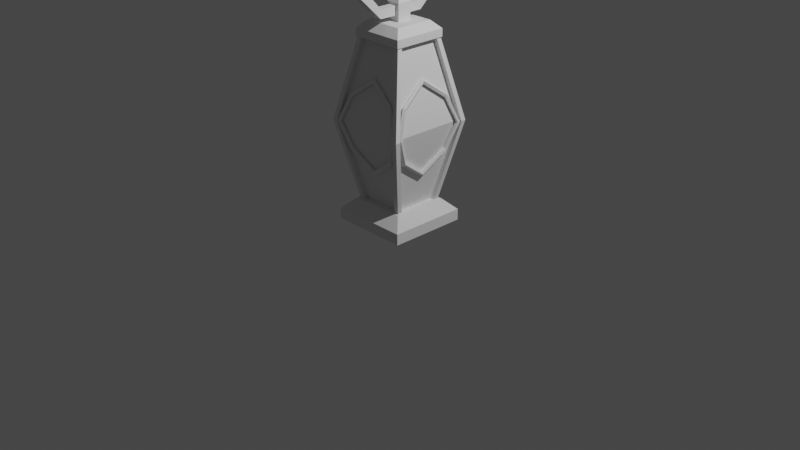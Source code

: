# Source: m_lantern4.blend  (saved by Blender 4.0.36; exported with 4.5.12 LTS)
import bpy
from mathutils import Matrix  # noqa: F401  (used for matrix-valued properties, if any)

bpy.ops.wm.read_factory_settings(use_empty=True)
scene = bpy.context.scene
scene.name = 'Scene'

# ---- collections
col_collection = bpy.data.collections.new('Collection'); scene.collection.children.link(col_collection)

# ---- world
world_world = bpy.data.worlds.new('World'); scene.world = world_world
world_world.use_nodes = True; world_world.node_tree.nodes.clear()
_N = world_world.node_tree.nodes; _L = world_world.node_tree.links
n0 = _N.new('ShaderNodeOutputWorld'); n0.name = 'World Output'; n0.location = (300, 300)
n1 = _N.new('ShaderNodeBackground'); n1.name = 'Background'; n1.location = (10, 300)
n1.inputs[0].default_value = (0.05088, 0.05088, 0.05088, 1.0)
_L.new(n1.outputs[0], n0.inputs[0])
n0.is_active_output = True
world_world.color = (0.05088, 0.05088, 0.05088)
world_world.use_sun_shadow = False
world_world.sun_shadow_jitter_overblur = 0.0

# ---- cameras
cam_camera = bpy.data.cameras.new('Camera')
cam_camera.clip_end = 100.0
cam_camera.ortho_scale = 7.314

# ---- lights
light_light = bpy.data.lights.new('Light', 'POINT')
light_light.transmission_factor = 0.0
light_light.use_soft_falloff = False
light_light.energy = 1000.0
light_light.shadow_soft_size = 0.1
light_light.shadow_maximum_resolution = 0.006
light_light.use_absolute_resolution = True

# ---- meshes
me_plane_001 = bpy.data.meshes.new('Plane.001')
me_plane_001.from_pydata([(-1.0, -1.0, 0.0), (1.0, -1.0, 0.0), (-1.0, 1.0, 0.0), (1.0, 1.0, 0.0), (-1.0, 1.0, 0.1967), (-1.0, -1.0, 0.1967), (1.0, -1.0, 0.1967), (1.0, 1.0, 0.1967), (-1.0, 1.0, 0.1967), (-1.0, -1.0, 0.1967), (1.0, -1.0, 0.1967), (1.0, 1.0, 0.1967), (-1.0, 1.0, 0.1967), (-1.0, -1.0, 0.1967), (1.0, -1.0, 0.1967), (1.0, 1.0, 0.1967), (-1.0, 1.0, 0.1967), (-1.0, -1.0, 0.1967), (1.0, -1.0, 0.1967), (1.0, 1.0, 0.1967), (-0.7136, 0.7136, 0.3922), (-0.7136, -0.7136, 0.3922), (0.7136, -0.7136, 0.3922), (0.7136, 0.7136, 0.3922)], [], [(0, 2, 3, 1), (7, 4, 8, 11), (3, 2, 4, 7), (0, 1, 6, 5), (1, 3, 7, 6), (2, 0, 5, 4), (10, 11, 15, 14), (5, 6, 10, 9), (6, 7, 11, 10), (4, 5, 9, 8), (15, 12, 16, 19), (8, 9, 13, 12), (11, 8, 12, 15), (9, 10, 14, 13), (17, 18, 22, 21), (13, 14, 18, 17), (14, 15, 19, 18), (12, 13, 17, 16), (21, 22, 23, 20), (18, 19, 23, 22), (16, 17, 21, 20), (19, 16, 20, 23)])
_uv = me_plane_001.uv_layers.new(name='UVMap')
_uv.uv.foreach_set('vector', [0.0, 0.0, 0.0, 1.0, 1.0, 1.0, 1.0, 0.0, 1.0, 1.0, 0.0, 1.0, 0.0, 1.0, 1.0, 1.0, 1.0, 1.0, 0.0, 1.0, 0.0, 1.0, 1.0, 1.0, 0.0, 0.0, 1.0, 0.0, 1.0, 0.0, 0.0, 0.0, 1.0, 0.0, 1.0, 1.0, 1.0, 1.0, 1.0, 0.0, 0.0, 1.0, 0.0, 0.0, 0.0, 0.0, 0.0, 1.0, 1.0, 0.0, 1.0, 1.0, 1.0, 1.0, 1.0, 0.0, 0.0, 0.0, 1.0, 0.0, 1.0, 0.0, 0.0, 0.0, 1.0, 0.0, 1.0, 1.0, 1.0, 1.0, 1.0, 0.0, 0.0, 1.0, 0.0, 0.0, 0.0, 0.0, 0.0, 1.0, 1.0, 1.0, 0.0, 1.0, 0.0, 1.0, 1.0, 1.0, 0.0, 1.0, 0.0, 0.0, 0.0, 0.0, 0.0, 1.0, 1.0, 1.0, 0.0, 1.0, 0.0, 1.0, 1.0, 1.0, 0.0, 0.0, 1.0, 0.0, 1.0, 0.0, 0.0, 0.0, 0.0, 0.0, 1.0, 0.0, 1.0, 0.0, 0.0, 0.0, 0.0, 0.0, 1.0, 0.0, 1.0, 0.0, 0.0, 0.0, 1.0, 0.0, 1.0, 1.0, 1.0, 1.0, 1.0, 0.0, 0.0, 1.0, 0.0, 0.0, 0.0, 0.0, 0.0, 1.0, 0.0, 0.0, 1.0, 0.0, 1.0, 1.0, 0.0, 1.0, 1.0, 0.0, 1.0, 1.0, 1.0, 1.0, 1.0, 0.0, 0.0, 1.0, 0.0, 0.0, 0.0, 0.0, 0.0, 1.0, 1.0, 1.0, 0.0, 1.0, 0.0, 1.0, 1.0, 1.0])
me_plane_001.update()
me_cube_001 = bpy.data.meshes.new('Cube.001')
me_cube_001.from_pydata([(3.826, 3.821, -0.1912), (3.826, 3.821, 20.75), (3.826, 4.738, -0.1912), (3.826, 4.738, 20.75), (4.743, 3.821, -0.1912), (4.743, 3.821, 20.75), (4.743, 4.738, -0.1912), (4.743, 4.738, 20.75), (6.939, 7.168, 10.28), (6.939, 8.085, 10.28), (7.856, 8.085, 10.28), (7.856, 7.168, 10.28), (-3.826, 3.821, -0.1912), (-3.826, 3.821, 20.75), (-3.826, 4.738, -0.1912), (-3.826, 4.738, 20.75), (-4.743, 3.821, -0.1912), (-4.743, 3.821, 20.75), (-4.743, 4.738, -0.1912), (-4.743, 4.738, 20.75), (-6.939, 7.168, 10.28), (-6.939, 8.085, 10.28), (-7.856, 8.085, 10.28), (-7.856, 7.168, 10.28), (3.826, -3.821, -0.1912), (3.826, -3.821, 20.75), (3.826, -4.738, -0.1912), (3.826, -4.738, 20.75), (4.743, -3.821, -0.1912), (4.743, -3.821, 20.75), (4.743, -4.738, -0.1912), (4.743, -4.738, 20.75), (6.939, -7.168, 10.28), (6.939, -8.085, 10.28), (7.856, -8.085, 10.28), (7.856, -7.168, 10.28), (-3.826, -3.821, -0.1912), (-3.826, -3.821, 20.75), (-3.826, -4.738, -0.1912), (-3.826, -4.738, 20.75), (-4.743, -3.821, -0.1912), (-4.743, -3.821, 20.75), (-4.743, -4.738, -0.1912), (-4.743, -4.738, 20.75), (-6.939, -7.168, 10.28), (-6.939, -8.085, 10.28), (-7.856, -8.085, 10.28), (-7.856, -7.168, 10.28)], [], [(8, 1, 3, 9), (9, 3, 7, 10), (10, 7, 5, 11), (20, 13, 17, 23, 16, 12), (2, 6, 4, 0), (7, 3, 1, 5), (6, 10, 11, 4), (2, 9, 10, 6), (0, 8, 9, 2), (20, 21, 15, 13), (21, 22, 19, 15), (22, 23, 17, 19), (32, 25, 29, 35, 28, 24), (14, 12, 16, 18), (19, 17, 13, 15), (18, 16, 23, 22), (14, 18, 22, 21), (12, 14, 21, 20), (32, 33, 27, 25), (33, 34, 31, 27), (34, 35, 29, 31), (26, 24, 28, 30), (31, 29, 25, 27), (30, 28, 35, 34), (26, 30, 34, 33), (24, 26, 33, 32), (44, 37, 39, 45), (45, 39, 43, 46), (46, 43, 41, 47), (47, 41, 37, 44), (38, 42, 40, 36), (43, 39, 37, 41), (40, 47, 44, 36), (42, 46, 47, 40), (38, 45, 46, 42), (36, 44, 45, 38), (11, 5, 1, 8, 0, 4), (37, 44, 20, 13), (44, 36, 12, 20), (13, 20, 8, 1), (20, 12, 0, 8), (25, 32, 8, 1), (32, 24, 0, 8), (37, 44, 32, 25), (44, 36, 24, 32), (37, 13, 1), (37, 1, 25)])
_uv = me_cube_001.uv_layers.new(name='UVMap')
_uv.uv.foreach_set('vector', [0.5, 0.0, 0.625, 0.0, 0.625, 0.25, 0.5, 0.25, 0.5, 0.25, 0.625, 0.25, 0.625, 0.5, 0.5, 0.5, 0.5, 0.5, 0.625, 0.5, 0.625, 0.75, 0.5, 0.75, 0.5, 1.0, 0.625, 1.0, 0.625, 0.75, 0.5, 0.75, 0.375, 0.75, 0.375, 1.0, 0.125, 0.5, 0.375, 0.5, 0.375, 0.75, 0.125, 0.75, 0.625, 0.5, 0.875, 0.5, 0.875, 0.75, 0.625, 0.75, 0.375, 0.5, 0.5, 0.5, 0.5, 0.75, 0.375, 0.75, 0.375, 0.25, 0.5, 0.25, 0.5, 0.5, 0.375, 0.5, 0.375, 0.0, 0.5, 0.0, 0.5, 0.25, 0.375, 0.25, 0.5, 0.0, 0.5, 0.25, 0.625, 0.25, 0.625, 0.0, 0.5, 0.25, 0.5, 0.5, 0.625, 0.5, 0.625, 0.25, 0.5, 0.5, 0.5, 0.75, 0.625, 0.75, 0.625, 0.5, 0.5, 1.0, 0.625, 1.0, 0.625, 0.75, 0.5, 0.75, 0.375, 0.75, 0.375, 1.0, 0.125, 0.5, 0.125, 0.75, 0.375, 0.75, 0.375, 0.5, 0.625, 0.5, 0.625, 0.75, 0.875, 0.75, 0.875, 0.5, 0.375, 0.5, 0.375, 0.75, 0.5, 0.75, 0.5, 0.5, 0.375, 0.25, 0.375, 0.5, 0.5, 0.5, 0.5, 0.25, 0.375, 0.0, 0.375, 0.25, 0.5, 0.25, 0.5, 0.0, 0.5, 0.0, 0.5, 0.25, 0.625, 0.25, 0.625, 0.0, 0.5, 0.25, 0.5, 0.5, 0.625, 0.5, 0.625, 0.25, 0.5, 0.5, 0.5, 0.75, 0.625, 0.75, 0.625, 0.5, 0.125, 0.5, 0.125, 0.75, 0.375, 0.75, 0.375, 0.5, 0.625, 0.5, 0.625, 0.75, 0.875, 0.75, 0.875, 0.5, 0.375, 0.5, 0.375, 0.75, 0.5, 0.75, 0.5, 0.5, 0.375, 0.25, 0.375, 0.5, 0.5, 0.5, 0.5, 0.25, 0.375, 0.0, 0.375, 0.25, 0.5, 0.25, 0.5, 0.0, 0.5, 0.0, 0.625, 0.0, 0.625, 0.25, 0.5, 0.25, 0.5, 0.25, 0.625, 0.25, 0.625, 0.5, 0.5, 0.5, 0.5, 0.5, 0.625, 0.5, 0.625, 0.75, 0.5, 0.75, 0.5, 0.75, 0.625, 0.75, 0.625, 1.0, 0.5, 1.0, 0.125, 0.5, 0.375, 0.5, 0.375, 0.75, 0.125, 0.75, 0.625, 0.5, 0.875, 0.5, 0.875, 0.75, 0.625, 0.75, 0.375, 0.75, 0.5, 0.75, 0.5, 1.0, 0.375, 1.0, 0.375, 0.5, 0.5, 0.5, 0.5, 0.75, 0.375, 0.75, 0.375, 0.25, 0.5, 0.25, 0.5, 0.5, 0.375, 0.5, 0.375, 0.0, 0.5, 0.0, 0.5, 0.25, 0.375, 0.25, 0.5, 0.75, 0.625, 0.75, 0.625, 1.0, 0.5, 1.0, 0.375, 1.0, 0.375, 0.75, 0.625, 1.0, 0.5, 1.0, 0.5, 0.0, 0.625, 0.0, 0.5, 0.0, 0.375, 0.0, 0.375, 0.0, 0.5, 0.0, 0.625, 0.0, 0.5, 0.0, 0.5, 1.0, 0.625, 1.0, 0.5, 0.0, 0.375, 0.0, 0.375, 1.0, 0.5, 1.0, 0.625, 0.0, 0.5, 0.0, 0.5, 1.0, 0.625, 1.0, 0.5, 0.0, 0.375, 0.0, 0.375, 1.0, 0.5, 1.0, 0.625, 1.0, 0.5, 1.0, 0.5, 0.0, 0.625, 0.0, 0.5, 0.0, 0.375, 0.0, 0.375, 0.0, 0.5, 0.0, 0.0, 0.0, 0.0, 0.0, 0.0, 0.0, 0.0, 0.0, 0.0, 0.0, 0.0, 0.0])
me_cube_001.update()
me_torus_002 = bpy.data.meshes.new('Torus.002')
me_torus_002.from_pydata([(-1.065, 5.504e-08, 1.012), (-1.128, 5.504e-08, 1.082), (-1.228, 5.504e-08, 1.056), (-1.228, 5.504e-08, 0.969), (-1.128, 5.504e-08, 0.9422), (-1.719, 0.9034, 1.144), (-1.755, 0.8674, 1.214), (-1.813, 0.8091, 1.187), (-1.813, 0.8091, 1.101), (-1.755, 0.8674, 1.074), (-2.622, 1.278, 1.337), (-2.622, 1.227, 1.407), (-2.622, 1.144, 1.38), (-2.622, 1.144, 1.294), (-2.622, 1.227, 1.267), (-3.525, 0.9034, 1.144), (-3.489, 0.8674, 1.214), (-3.431, 0.8091, 1.187), (-3.431, 0.8091, 1.101), (-3.489, 0.8674, 1.074), (-4.178, 1.667e-07, 1.012), (-4.116, 1.623e-07, 1.082), (-4.016, 1.551e-07, 1.056), (-4.016, 1.551e-07, 0.969), (-4.116, 1.623e-07, 0.9422), (-3.525, -0.9034, 1.144), (-3.489, -0.8674, 1.214), (-3.431, -0.8091, 1.187), (-3.431, -0.8091, 1.101), (-3.489, -0.8674, 1.074), (-2.622, -1.278, 1.337), (-2.622, -1.227, 1.407), (-2.622, -1.144, 1.38), (-2.622, -1.144, 1.294), (-2.622, -1.227, 1.267), (-1.719, -0.9034, 1.144), (-1.755, -0.8674, 1.214), (-1.813, -0.8091, 1.187), (-1.813, -0.8091, 1.101), (-1.755, -0.8674, 1.074), (-1.065, 5.697e-08, -1.015), (-1.128, 5.697e-08, -1.085), (-1.228, 5.697e-08, -1.058), (-1.228, 5.697e-08, -0.9718), (-1.128, 5.697e-08, -0.945), (-1.719, 0.9034, -1.147), (-1.755, 0.8674, -1.217), (-1.813, 0.8091, -1.19), (-1.813, 0.8091, -1.104), (-1.755, 0.8674, -1.077), (-2.622, 1.278, -1.34), (-2.622, 1.227, -1.41), (-2.622, 1.144, -1.383), (-2.622, 1.144, -1.297), (-2.622, 1.227, -1.27), (-3.525, 0.9034, -1.147), (-3.489, 0.8674, -1.217), (-3.431, 0.8091, -1.19), (-3.431, 0.8091, -1.104), (-3.489, 0.8674, -1.077), (-4.178, 1.687e-07, -1.015), (-4.116, 1.642e-07, -1.085), (-4.016, 1.57e-07, -1.058), (-4.016, 1.57e-07, -0.9718), (-4.116, 1.642e-07, -0.945), (-3.525, -0.9034, -1.147), (-3.489, -0.8674, -1.217), (-3.431, -0.8091, -1.19), (-3.431, -0.8091, -1.104), (-3.489, -0.8674, -1.077), (-2.622, -1.278, -1.34), (-2.622, -1.227, -1.41), (-2.622, -1.144, -1.383), (-2.622, -1.144, -1.297), (-2.622, -1.227, -1.27), (-1.719, -0.9034, -1.147), (-1.755, -0.8674, -1.217), (-1.813, -0.8091, -1.19), (-1.813, -0.8091, -1.104), (-1.755, -0.8674, -1.077), (-1.065, -0.9916, 1.26e-08), (-1.128, -1.062, 9.537e-09), (-1.228, -1.035, 1.071e-08), (-1.228, -0.9483, 1.449e-08), (-1.128, -0.9215, 1.567e-08), (-1.719, -1.123, 0.9034), (-1.755, -1.194, 0.8674), (-1.813, -1.167, 0.8091), (-1.813, -1.08, 0.8091), (-1.755, -1.053, 0.8674), (-2.622, -1.316, 1.278), (-2.622, -1.386, 1.227), (-2.622, -1.36, 1.144), (-2.622, -1.273, 1.144), (-2.622, -1.246, 1.227), (-3.525, -1.123, 0.9034), (-3.489, -1.194, 0.8674), (-3.431, -1.167, 0.8091), (-3.431, -1.08, 0.8091), (-3.489, -1.053, 0.8674), (-4.178, -0.9916, 1.243e-07), (-4.116, -1.062, 1.168e-07), (-4.016, -1.035, 1.107e-07), (-4.016, -0.9483, 1.145e-07), (-4.116, -0.9215, 1.229e-07), (-3.525, -1.123, -0.9034), (-3.489, -1.194, -0.8674), (-3.431, -1.167, -0.8091), (-3.431, -1.08, -0.8091), (-3.489, -1.053, -0.8674), (-2.622, -1.316, -1.278), (-2.622, -1.386, -1.227), (-2.622, -1.36, -1.144), (-2.622, -1.273, -1.144), (-2.622, -1.246, -1.227), (-1.719, -1.123, -0.9034), (-1.755, -1.194, -0.8674), (-1.813, -1.167, -0.8091), (-1.813, -1.08, -0.8091), (-1.755, -1.053, -0.8674), (-1.065, 0.9916, 9.929e-08), (-1.128, 1.062, 1.024e-07), (-1.228, 1.035, 1.012e-07), (-1.228, 0.9483, 9.74e-08), (-1.128, 0.9215, 9.623e-08), (-1.719, 1.123, 0.9034), (-1.755, 1.194, 0.8674), (-1.813, 1.167, 0.8091), (-1.813, 1.08, 0.8091), (-1.755, 1.053, 0.8674), (-2.622, 1.316, 1.278), (-2.622, 1.386, 1.227), (-2.622, 1.36, 1.144), (-2.622, 1.273, 1.144), (-2.622, 1.246, 1.227), (-3.525, 1.123, 0.9034), (-3.489, 1.194, 0.8674), (-3.431, 1.167, 0.8091), (-3.431, 1.08, 0.8091), (-3.489, 1.053, 0.8674), (-4.178, 0.9916, 2.11e-07), (-4.116, 1.062, 2.096e-07), (-4.016, 1.035, 2.012e-07), (-4.016, 0.9483, 1.974e-07), (-4.116, 0.9215, 2.035e-07), (-3.525, 1.123, -0.9034), (-3.489, 1.194, -0.8674), (-3.431, 1.167, -0.8091), (-3.431, 1.08, -0.8091), (-3.489, 1.053, -0.8674), (-2.622, 1.316, -1.278), (-2.622, 1.386, -1.227), (-2.622, 1.36, -1.144), (-2.622, 1.273, -1.144), (-2.622, 1.246, -1.227), (-1.719, 1.123, -0.9034), (-1.755, 1.194, -0.8674), (-1.813, 1.167, -0.8091), (-1.813, 1.08, -0.8091), (-1.755, 1.053, -0.8674)], [], [(0, 5, 6, 1), (1, 6, 7, 2), (2, 7, 8, 3), (3, 8, 9, 4), (4, 9, 5, 0), (5, 10, 11, 6), (6, 11, 12, 7), (7, 12, 13, 8), (8, 13, 14, 9), (9, 14, 10, 5), (10, 15, 16, 11), (11, 16, 17, 12), (12, 17, 18, 13), (13, 18, 19, 14), (14, 19, 15, 10), (15, 20, 21, 16), (16, 21, 22, 17), (17, 22, 23, 18), (18, 23, 24, 19), (19, 24, 20, 15), (20, 25, 26, 21), (21, 26, 27, 22), (22, 27, 28, 23), (23, 28, 29, 24), (24, 29, 25, 20), (25, 30, 31, 26), (26, 31, 32, 27), (27, 32, 33, 28), (28, 33, 34, 29), (29, 34, 30, 25), (30, 35, 36, 31), (31, 36, 37, 32), (32, 37, 38, 33), (33, 38, 39, 34), (34, 39, 35, 30), (35, 0, 1, 36), (36, 1, 2, 37), (37, 2, 3, 38), (38, 3, 4, 39), (39, 4, 0, 35), (40, 41, 46, 45), (41, 42, 47, 46), (42, 43, 48, 47), (43, 44, 49, 48), (44, 40, 45, 49), (45, 46, 51, 50), (46, 47, 52, 51), (47, 48, 53, 52), (48, 49, 54, 53), (49, 45, 50, 54), (50, 51, 56, 55), (51, 52, 57, 56), (52, 53, 58, 57), (53, 54, 59, 58), (54, 50, 55, 59), (55, 56, 61, 60), (56, 57, 62, 61), (57, 58, 63, 62), (58, 59, 64, 63), (59, 55, 60, 64), (60, 61, 66, 65), (61, 62, 67, 66), (62, 63, 68, 67), (63, 64, 69, 68), (64, 60, 65, 69), (65, 66, 71, 70), (66, 67, 72, 71), (67, 68, 73, 72), (68, 69, 74, 73), (69, 65, 70, 74), (70, 71, 76, 75), (71, 72, 77, 76), (72, 73, 78, 77), (73, 74, 79, 78), (74, 70, 75, 79), (75, 76, 41, 40), (76, 77, 42, 41), (77, 78, 43, 42), (78, 79, 44, 43), (79, 75, 40, 44), (80, 85, 86, 81), (81, 86, 87, 82), (82, 87, 88, 83), (83, 88, 89, 84), (84, 89, 85, 80), (85, 90, 91, 86), (86, 91, 92, 87), (87, 92, 93, 88), (88, 93, 94, 89), (89, 94, 90, 85), (90, 95, 96, 91), (91, 96, 97, 92), (92, 97, 98, 93), (93, 98, 99, 94), (94, 99, 95, 90), (95, 100, 101, 96), (96, 101, 102, 97), (97, 102, 103, 98), (98, 103, 104, 99), (99, 104, 100, 95), (100, 105, 106, 101), (101, 106, 107, 102), (102, 107, 108, 103), (103, 108, 109, 104), (104, 109, 105, 100), (105, 110, 111, 106), (106, 111, 112, 107), (107, 112, 113, 108), (108, 113, 114, 109), (109, 114, 110, 105), (110, 115, 116, 111), (111, 116, 117, 112), (112, 117, 118, 113), (113, 118, 119, 114), (114, 119, 115, 110), (115, 80, 81, 116), (116, 81, 82, 117), (117, 82, 83, 118), (118, 83, 84, 119), (119, 84, 80, 115), (120, 121, 126, 125), (121, 122, 127, 126), (122, 123, 128, 127), (123, 124, 129, 128), (124, 120, 125, 129), (125, 126, 131, 130), (126, 127, 132, 131), (127, 128, 133, 132), (128, 129, 134, 133), (129, 125, 130, 134), (130, 131, 136, 135), (131, 132, 137, 136), (132, 133, 138, 137), (133, 134, 139, 138), (134, 130, 135, 139), (135, 136, 141, 140), (136, 137, 142, 141), (137, 138, 143, 142), (138, 139, 144, 143), (139, 135, 140, 144), (140, 141, 146, 145), (141, 142, 147, 146), (142, 143, 148, 147), (143, 144, 149, 148), (144, 140, 145, 149), (145, 146, 151, 150), (146, 147, 152, 151), (147, 148, 153, 152), (148, 149, 154, 153), (149, 145, 150, 154), (150, 151, 156, 155), (151, 152, 157, 156), (152, 153, 158, 157), (153, 154, 159, 158), (154, 150, 155, 159), (155, 156, 121, 120), (156, 157, 122, 121), (157, 158, 123, 122), (158, 159, 124, 123), (159, 155, 120, 124)])
_uv = me_torus_002.uv_layers.new(name='UVMap')
_uv.uv.foreach_set('vector', [0.5, 0.6, 0.625, 0.6, 0.625, 0.8, 0.5, 0.8, 0.5, 0.8, 0.625, 0.8, 0.625, 1.0, 0.5, 1.0, 0.5, 0.0, 0.625, 0.0, 0.625, 0.2, 0.5, 0.2, 0.5, 0.2, 0.625, 0.2, 0.625, 0.4, 0.5, 0.4, 0.5, 0.4, 0.625, 0.4, 0.625, 0.6, 0.5, 0.6, 0.625, 0.6, 0.75, 0.6, 0.75, 0.8, 0.625, 0.8, 0.625, 0.8, 0.75, 0.8, 0.75, 1.0, 0.625, 1.0, 0.625, 0.0, 0.75, 0.0, 0.75, 0.2, 0.625, 0.2, 0.625, 0.2, 0.75, 0.2, 0.75, 0.4, 0.625, 0.4, 0.625, 0.4, 0.75, 0.4, 0.75, 0.6, 0.625, 0.6, 0.75, 0.6, 0.875, 0.6, 0.875, 0.8, 0.75, 0.8, 0.75, 0.8, 0.875, 0.8, 0.875, 1.0, 0.75, 1.0, 0.75, 0.0, 0.875, 0.0, 0.875, 0.2, 0.75, 0.2, 0.75, 0.2, 0.875, 0.2, 0.875, 0.4, 0.75, 0.4, 0.75, 0.4, 0.875, 0.4, 0.875, 0.6, 0.75, 0.6, 0.875, 0.6, 1.0, 0.6, 1.0, 0.8, 0.875, 0.8, 0.875, 0.8, 1.0, 0.8, 1.0, 1.0, 0.875, 1.0, 0.875, 0.0, 1.0, 0.0, 1.0, 0.2, 0.875, 0.2, 0.875, 0.2, 1.0, 0.2, 1.0, 0.4, 0.875, 0.4, 0.875, 0.4, 1.0, 0.4, 1.0, 0.6, 0.875, 0.6, 0.0, 0.6, 0.125, 0.6, 0.125, 0.8, 0.0, 0.8, 0.0, 0.8, 0.125, 0.8, 0.125, 1.0, 0.0, 1.0, 0.0, 0.0, 0.125, 0.0, 0.125, 0.2, 0.0, 0.2, 0.0, 0.2, 0.125, 0.2, 0.125, 0.4, 0.0, 0.4, 0.0, 0.4, 0.125, 0.4, 0.125, 0.6, 0.0, 0.6, 0.125, 0.6, 0.25, 0.6, 0.25, 0.8, 0.125, 0.8, 0.125, 0.8, 0.25, 0.8, 0.25, 1.0, 0.125, 1.0, 0.125, 0.0, 0.25, 0.0, 0.25, 0.2, 0.125, 0.2, 0.125, 0.2, 0.25, 0.2, 0.25, 0.4, 0.125, 0.4, 0.125, 0.4, 0.25, 0.4, 0.25, 0.6, 0.125, 0.6, 0.25, 0.6, 0.375, 0.6, 0.375, 0.8, 0.25, 0.8, 0.25, 0.8, 0.375, 0.8, 0.375, 1.0, 0.25, 1.0, 0.25, 0.0, 0.375, 0.0, 0.375, 0.2, 0.25, 0.2, 0.25, 0.2, 0.375, 0.2, 0.375, 0.4, 0.25, 0.4, 0.25, 0.4, 0.375, 0.4, 0.375, 0.6, 0.25, 0.6, 0.375, 0.6, 0.5, 0.6, 0.5, 0.8, 0.375, 0.8, 0.375, 0.8, 0.5, 0.8, 0.5, 1.0, 0.375, 1.0, 0.375, 0.0, 0.5, 0.0, 0.5, 0.2, 0.375, 0.2, 0.375, 0.2, 0.5, 0.2, 0.5, 0.4, 0.375, 0.4, 0.375, 0.4, 0.5, 0.4, 0.5, 0.6, 0.375, 0.6, 0.5, 0.6, 0.5, 0.8, 0.625, 0.8, 0.625, 0.6, 0.5, 0.8, 0.5, 1.0, 0.625, 1.0, 0.625, 0.8, 0.5, 0.0, 0.5, 0.2, 0.625, 0.2, 0.625, 0.0, 0.5, 0.2, 0.5, 0.4, 0.625, 0.4, 0.625, 0.2, 0.5, 0.4, 0.5, 0.6, 0.625, 0.6, 0.625, 0.4, 0.625, 0.6, 0.625, 0.8, 0.75, 0.8, 0.75, 0.6, 0.625, 0.8, 0.625, 1.0, 0.75, 1.0, 0.75, 0.8, 0.625, 0.0, 0.625, 0.2, 0.75, 0.2, 0.75, 0.0, 0.625, 0.2, 0.625, 0.4, 0.75, 0.4, 0.75, 0.2, 0.625, 0.4, 0.625, 0.6, 0.75, 0.6, 0.75, 0.4, 0.75, 0.6, 0.75, 0.8, 0.875, 0.8, 0.875, 0.6, 0.75, 0.8, 0.75, 1.0, 0.875, 1.0, 0.875, 0.8, 0.75, 0.0, 0.75, 0.2, 0.875, 0.2, 0.875, 0.0, 0.75, 0.2, 0.75, 0.4, 0.875, 0.4, 0.875, 0.2, 0.75, 0.4, 0.75, 0.6, 0.875, 0.6, 0.875, 0.4, 0.875, 0.6, 0.875, 0.8, 1.0, 0.8, 1.0, 0.6, 0.875, 0.8, 0.875, 1.0, 1.0, 1.0, 1.0, 0.8, 0.875, 0.0, 0.875, 0.2, 1.0, 0.2, 1.0, 0.0, 0.875, 0.2, 0.875, 0.4, 1.0, 0.4, 1.0, 0.2, 0.875, 0.4, 0.875, 0.6, 1.0, 0.6, 1.0, 0.4, 0.0, 0.6, 0.0, 0.8, 0.125, 0.8, 0.125, 0.6, 0.0, 0.8, 0.0, 1.0, 0.125, 1.0, 0.125, 0.8, 0.0, 0.0, 0.0, 0.2, 0.125, 0.2, 0.125, 0.0, 0.0, 0.2, 0.0, 0.4, 0.125, 0.4, 0.125, 0.2, 0.0, 0.4, 0.0, 0.6, 0.125, 0.6, 0.125, 0.4, 0.125, 0.6, 0.125, 0.8, 0.25, 0.8, 0.25, 0.6, 0.125, 0.8, 0.125, 1.0, 0.25, 1.0, 0.25, 0.8, 0.125, 0.0, 0.125, 0.2, 0.25, 0.2, 0.25, 0.0, 0.125, 0.2, 0.125, 0.4, 0.25, 0.4, 0.25, 0.2, 0.125, 0.4, 0.125, 0.6, 0.25, 0.6, 0.25, 0.4, 0.25, 0.6, 0.25, 0.8, 0.375, 0.8, 0.375, 0.6, 0.25, 0.8, 0.25, 1.0, 0.375, 1.0, 0.375, 0.8, 0.25, 0.0, 0.25, 0.2, 0.375, 0.2, 0.375, 0.0, 0.25, 0.2, 0.25, 0.4, 0.375, 0.4, 0.375, 0.2, 0.25, 0.4, 0.25, 0.6, 0.375, 0.6, 0.375, 0.4, 0.375, 0.6, 0.375, 0.8, 0.5, 0.8, 0.5, 0.6, 0.375, 0.8, 0.375, 1.0, 0.5, 1.0, 0.5, 0.8, 0.375, 0.0, 0.375, 0.2, 0.5, 0.2, 0.5, 0.0, 0.375, 0.2, 0.375, 0.4, 0.5, 0.4, 0.5, 0.2, 0.375, 0.4, 0.375, 0.6, 0.5, 0.6, 0.5, 0.4, 0.5, 0.6, 0.625, 0.6, 0.625, 0.8, 0.5, 0.8, 0.5, 0.8, 0.625, 0.8, 0.625, 1.0, 0.5, 1.0, 0.5, 0.0, 0.625, 0.0, 0.625, 0.2, 0.5, 0.2, 0.5, 0.2, 0.625, 0.2, 0.625, 0.4, 0.5, 0.4, 0.5, 0.4, 0.625, 0.4, 0.625, 0.6, 0.5, 0.6, 0.625, 0.6, 0.75, 0.6, 0.75, 0.8, 0.625, 0.8, 0.625, 0.8, 0.75, 0.8, 0.75, 1.0, 0.625, 1.0, 0.625, 0.0, 0.75, 0.0, 0.75, 0.2, 0.625, 0.2, 0.625, 0.2, 0.75, 0.2, 0.75, 0.4, 0.625, 0.4, 0.625, 0.4, 0.75, 0.4, 0.75, 0.6, 0.625, 0.6, 0.75, 0.6, 0.875, 0.6, 0.875, 0.8, 0.75, 0.8, 0.75, 0.8, 0.875, 0.8, 0.875, 1.0, 0.75, 1.0, 0.75, 0.0, 0.875, 0.0, 0.875, 0.2, 0.75, 0.2, 0.75, 0.2, 0.875, 0.2, 0.875, 0.4, 0.75, 0.4, 0.75, 0.4, 0.875, 0.4, 0.875, 0.6, 0.75, 0.6, 0.875, 0.6, 1.0, 0.6, 1.0, 0.8, 0.875, 0.8, 0.875, 0.8, 1.0, 0.8, 1.0, 1.0, 0.875, 1.0, 0.875, 0.0, 1.0, 0.0, 1.0, 0.2, 0.875, 0.2, 0.875, 0.2, 1.0, 0.2, 1.0, 0.4, 0.875, 0.4, 0.875, 0.4, 1.0, 0.4, 1.0, 0.6, 0.875, 0.6, 0.0, 0.6, 0.125, 0.6, 0.125, 0.8, 0.0, 0.8, 0.0, 0.8, 0.125, 0.8, 0.125, 1.0, 0.0, 1.0, 0.0, 0.0, 0.125, 0.0, 0.125, 0.2, 0.0, 0.2, 0.0, 0.2, 0.125, 0.2, 0.125, 0.4, 0.0, 0.4, 0.0, 0.4, 0.125, 0.4, 0.125, 0.6, 0.0, 0.6, 0.125, 0.6, 0.25, 0.6, 0.25, 0.8, 0.125, 0.8, 0.125, 0.8, 0.25, 0.8, 0.25, 1.0, 0.125, 1.0, 0.125, 0.0, 0.25, 0.0, 0.25, 0.2, 0.125, 0.2, 0.125, 0.2, 0.25, 0.2, 0.25, 0.4, 0.125, 0.4, 0.125, 0.4, 0.25, 0.4, 0.25, 0.6, 0.125, 0.6, 0.25, 0.6, 0.375, 0.6, 0.375, 0.8, 0.25, 0.8, 0.25, 0.8, 0.375, 0.8, 0.375, 1.0, 0.25, 1.0, 0.25, 0.0, 0.375, 0.0, 0.375, 0.2, 0.25, 0.2, 0.25, 0.2, 0.375, 0.2, 0.375, 0.4, 0.25, 0.4, 0.25, 0.4, 0.375, 0.4, 0.375, 0.6, 0.25, 0.6, 0.375, 0.6, 0.5, 0.6, 0.5, 0.8, 0.375, 0.8, 0.375, 0.8, 0.5, 0.8, 0.5, 1.0, 0.375, 1.0, 0.375, 0.0, 0.5, 0.0, 0.5, 0.2, 0.375, 0.2, 0.375, 0.2, 0.5, 0.2, 0.5, 0.4, 0.375, 0.4, 0.375, 0.4, 0.5, 0.4, 0.5, 0.6, 0.375, 0.6, 0.5, 0.6, 0.5, 0.8, 0.625, 0.8, 0.625, 0.6, 0.5, 0.8, 0.5, 1.0, 0.625, 1.0, 0.625, 0.8, 0.5, 0.0, 0.5, 0.2, 0.625, 0.2, 0.625, 0.0, 0.5, 0.2, 0.5, 0.4, 0.625, 0.4, 0.625, 0.2, 0.5, 0.4, 0.5, 0.6, 0.625, 0.6, 0.625, 0.4, 0.625, 0.6, 0.625, 0.8, 0.75, 0.8, 0.75, 0.6, 0.625, 0.8, 0.625, 1.0, 0.75, 1.0, 0.75, 0.8, 0.625, 0.0, 0.625, 0.2, 0.75, 0.2, 0.75, 0.0, 0.625, 0.2, 0.625, 0.4, 0.75, 0.4, 0.75, 0.2, 0.625, 0.4, 0.625, 0.6, 0.75, 0.6, 0.75, 0.4, 0.75, 0.6, 0.75, 0.8, 0.875, 0.8, 0.875, 0.6, 0.75, 0.8, 0.75, 1.0, 0.875, 1.0, 0.875, 0.8, 0.75, 0.0, 0.75, 0.2, 0.875, 0.2, 0.875, 0.0, 0.75, 0.2, 0.75, 0.4, 0.875, 0.4, 0.875, 0.2, 0.75, 0.4, 0.75, 0.6, 0.875, 0.6, 0.875, 0.4, 0.875, 0.6, 0.875, 0.8, 1.0, 0.8, 1.0, 0.6, 0.875, 0.8, 0.875, 1.0, 1.0, 1.0, 1.0, 0.8, 0.875, 0.0, 0.875, 0.2, 1.0, 0.2, 1.0, 0.0, 0.875, 0.2, 0.875, 0.4, 1.0, 0.4, 1.0, 0.2, 0.875, 0.4, 0.875, 0.6, 1.0, 0.6, 1.0, 0.4, 0.0, 0.6, 0.0, 0.8, 0.125, 0.8, 0.125, 0.6, 0.0, 0.8, 0.0, 1.0, 0.125, 1.0, 0.125, 0.8, 0.0, 0.0, 0.0, 0.2, 0.125, 0.2, 0.125, 0.0, 0.0, 0.2, 0.0, 0.4, 0.125, 0.4, 0.125, 0.2, 0.0, 0.4, 0.0, 0.6, 0.125, 0.6, 0.125, 0.4, 0.125, 0.6, 0.125, 0.8, 0.25, 0.8, 0.25, 0.6, 0.125, 0.8, 0.125, 1.0, 0.25, 1.0, 0.25, 0.8, 0.125, 0.0, 0.125, 0.2, 0.25, 0.2, 0.25, 0.0, 0.125, 0.2, 0.125, 0.4, 0.25, 0.4, 0.25, 0.2, 0.125, 0.4, 0.125, 0.6, 0.25, 0.6, 0.25, 0.4, 0.25, 0.6, 0.25, 0.8, 0.375, 0.8, 0.375, 0.6, 0.25, 0.8, 0.25, 1.0, 0.375, 1.0, 0.375, 0.8, 0.25, 0.0, 0.25, 0.2, 0.375, 0.2, 0.375, 0.0, 0.25, 0.2, 0.25, 0.4, 0.375, 0.4, 0.375, 0.2, 0.25, 0.4, 0.25, 0.6, 0.375, 0.6, 0.375, 0.4, 0.375, 0.6, 0.375, 0.8, 0.5, 0.8, 0.5, 0.6, 0.375, 0.8, 0.375, 1.0, 0.5, 1.0, 0.5, 0.8, 0.375, 0.0, 0.375, 0.2, 0.5, 0.2, 0.5, 0.0, 0.375, 0.2, 0.375, 0.4, 0.5, 0.4, 0.5, 0.2, 0.375, 0.4, 0.375, 0.6, 0.5, 0.6, 0.5, 0.4])
me_torus_002.update()
me_plane = bpy.data.meshes.new('Plane')
me_plane.from_pydata([(-1.0, -1.0, 0.0), (1.0, -1.0, 0.0), (-1.0, 1.0, 0.0), (1.0, 1.0, 0.0)], [], [(0, 1, 3, 2)])
_uv = me_plane.uv_layers.new(name='UVMap')
_uv.uv.foreach_set('vector', [0.0, 0.0, 1.0, 0.0, 1.0, 1.0, 0.0, 1.0])
me_plane.update()
me_plane_002 = bpy.data.meshes.new('Plane.002')
me_plane_002.from_pydata([(-1.0, -1.0, 0.0), (1.0, -1.0, 0.0), (-1.0, 1.0, 0.0), (1.0, 1.0, 0.0), (-1.0, 1.0, 0.1967), (-1.0, -1.0, 0.1967), (1.0, -1.0, 0.1967), (1.0, 1.0, 0.1967), (-1.0, 1.0, 0.1967), (-1.0, -1.0, 0.1967), (1.0, -1.0, 0.1967), (1.0, 1.0, 0.1967), (-1.0, 1.0, 0.1967), (-1.0, -1.0, 0.1967), (1.0, -1.0, 0.1967), (1.0, 1.0, 0.1967), (-1.0, 1.0, 0.1967), (-1.0, -1.0, 0.1967), (1.0, -1.0, 0.1967), (1.0, 1.0, 0.1967), (-0.7136, 0.7136, 0.3922), (-0.7136, -0.7136, 0.3922), (0.7136, -0.7136, 0.3922), (0.7136, 0.7136, 0.3922)], [], [(0, 2, 3, 1), (7, 4, 8, 11), (3, 2, 4, 7), (0, 1, 6, 5), (1, 3, 7, 6), (2, 0, 5, 4), (10, 11, 15, 14), (5, 6, 10, 9), (6, 7, 11, 10), (4, 5, 9, 8), (15, 12, 16, 19), (8, 9, 13, 12), (11, 8, 12, 15), (9, 10, 14, 13), (17, 18, 22, 21), (13, 14, 18, 17), (14, 15, 19, 18), (12, 13, 17, 16), (21, 22, 23, 20), (18, 19, 23, 22), (16, 17, 21, 20), (19, 16, 20, 23)])
_uv = me_plane_002.uv_layers.new(name='UVMap')
_uv.uv.foreach_set('vector', [0.0, 0.0, 0.0, 1.0, 1.0, 1.0, 1.0, 0.0, 1.0, 1.0, 0.0, 1.0, 0.0, 1.0, 1.0, 1.0, 1.0, 1.0, 0.0, 1.0, 0.0, 1.0, 1.0, 1.0, 0.0, 0.0, 1.0, 0.0, 1.0, 0.0, 0.0, 0.0, 1.0, 0.0, 1.0, 1.0, 1.0, 1.0, 1.0, 0.0, 0.0, 1.0, 0.0, 0.0, 0.0, 0.0, 0.0, 1.0, 1.0, 0.0, 1.0, 1.0, 1.0, 1.0, 1.0, 0.0, 0.0, 0.0, 1.0, 0.0, 1.0, 0.0, 0.0, 0.0, 1.0, 0.0, 1.0, 1.0, 1.0, 1.0, 1.0, 0.0, 0.0, 1.0, 0.0, 0.0, 0.0, 0.0, 0.0, 1.0, 1.0, 1.0, 0.0, 1.0, 0.0, 1.0, 1.0, 1.0, 0.0, 1.0, 0.0, 0.0, 0.0, 0.0, 0.0, 1.0, 1.0, 1.0, 0.0, 1.0, 0.0, 1.0, 1.0, 1.0, 0.0, 0.0, 1.0, 0.0, 1.0, 0.0, 0.0, 0.0, 0.0, 0.0, 1.0, 0.0, 1.0, 0.0, 0.0, 0.0, 0.0, 0.0, 1.0, 0.0, 1.0, 0.0, 0.0, 0.0, 1.0, 0.0, 1.0, 1.0, 1.0, 1.0, 1.0, 0.0, 0.0, 1.0, 0.0, 0.0, 0.0, 0.0, 0.0, 1.0, 0.0, 0.0, 1.0, 0.0, 1.0, 1.0, 0.0, 1.0, 1.0, 0.0, 1.0, 1.0, 1.0, 1.0, 1.0, 0.0, 0.0, 1.0, 0.0, 0.0, 0.0, 0.0, 0.0, 1.0, 1.0, 1.0, 0.0, 1.0, 0.0, 1.0, 1.0, 1.0])
me_plane_002.update()
me_cube = bpy.data.meshes.new('Cube')
me_cube.from_pydata([(-1.0, -1.0, -1.0), (-1.0, -1.0, 1.0), (-1.0, 1.0, -1.0), (-1.0, 1.0, 1.0), (1.0, -1.0, -1.0), (1.0, -1.0, 1.0), (1.0, 1.0, -1.0), (1.0, 1.0, 1.0), (-1.0, -1.0, 1.0), (-1.0, 1.0, 1.0), (1.0, 1.0, 1.0), (1.0, -1.0, 1.0), (-1.0, -1.0, 1.0), (-1.0, 1.0, 1.0), (1.0, 1.0, 1.0), (1.0, -1.0, 1.0), (-1.0, -1.0, 1.0), (-1.0, 1.0, 1.0), (1.0, 1.0, 1.0), (1.0, -1.0, 1.0), (-0.4522, -0.4522, 1.527), (-0.4522, 0.4522, 1.527), (0.4522, 0.4522, 1.527), (0.4522, -0.4522, 1.527)], [], [(0, 1, 3, 2), (2, 3, 7, 6), (6, 7, 5, 4), (4, 5, 1, 0), (2, 6, 4, 0), (1, 5, 11, 8), (11, 10, 14, 15), (7, 3, 9, 10), (5, 7, 10, 11), (3, 1, 8, 9), (15, 14, 18, 19), (9, 8, 12, 13), (8, 11, 15, 12), (10, 9, 13, 14), (16, 19, 23, 20), (13, 12, 16, 17), (12, 15, 19, 16), (14, 13, 17, 18), (22, 21, 20, 23), (18, 17, 21, 22), (19, 18, 22, 23), (17, 16, 20, 21)])
_uv = me_cube.uv_layers.new(name='UVMap')
_uv.uv.foreach_set('vector', [0.375, 0.0, 0.625, 0.0, 0.625, 0.25, 0.375, 0.25, 0.375, 0.25, 0.625, 0.25, 0.625, 0.5, 0.375, 0.5, 0.375, 0.5, 0.625, 0.5, 0.625, 0.75, 0.375, 0.75, 0.375, 0.75, 0.625, 0.75, 0.625, 1.0, 0.375, 1.0, 0.125, 0.5, 0.375, 0.5, 0.375, 0.75, 0.125, 0.75, 0.625, 1.0, 0.625, 0.75, 0.625, 0.75, 0.625, 1.0, 0.625, 0.75, 0.625, 0.5, 0.625, 0.5, 0.625, 0.75, 0.625, 0.5, 0.625, 0.25, 0.625, 0.25, 0.625, 0.5, 0.625, 0.75, 0.625, 0.5, 0.625, 0.5, 0.625, 0.75, 0.625, 0.25, 0.625, 0.0, 0.625, 0.0, 0.625, 0.25, 0.625, 0.75, 0.625, 0.5, 0.625, 0.5, 0.625, 0.75, 0.625, 0.25, 0.625, 0.0, 0.625, 0.0, 0.625, 0.25, 0.625, 1.0, 0.625, 0.75, 0.625, 0.75, 0.625, 1.0, 0.625, 0.5, 0.625, 0.25, 0.625, 0.25, 0.625, 0.5, 0.625, 1.0, 0.625, 0.75, 0.625, 0.75, 0.625, 1.0, 0.625, 0.25, 0.625, 0.0, 0.625, 0.0, 0.625, 0.25, 0.625, 1.0, 0.625, 0.75, 0.625, 0.75, 0.625, 1.0, 0.625, 0.5, 0.625, 0.25, 0.625, 0.25, 0.625, 0.5, 0.625, 0.5, 0.875, 0.5, 0.875, 0.75, 0.625, 0.75, 0.625, 0.5, 0.625, 0.25, 0.625, 0.25, 0.625, 0.5, 0.625, 0.75, 0.625, 0.5, 0.625, 0.5, 0.625, 0.75, 0.625, 0.25, 0.625, 0.0, 0.625, 0.0, 0.625, 0.25])
me_cube.update()
me_cube_004 = bpy.data.meshes.new('Cube.004')
me_cube_004.from_pydata([(-1.0, -1.0, -1.0), (-1.0, -1.0, 1.0), (-1.0, 1.0, -1.0), (-1.0, 1.0, 1.0), (1.0, -1.0, -1.0), (1.0, -1.0, 1.0), (1.0, 1.0, -1.0), (1.0, 1.0, 1.0), (-1.0, -0.1888, -1.0), (-1.0, -0.1888, 1.0), (1.0, -0.1888, -1.0), (1.0, -0.1888, 1.0), (-1.018, -1.102, -14.93), (-1.018, -0.5245, -13.19), (-1.032, 4.324, -14.95), (-1.032, 3.757, -13.2), (0.9819, -1.102, -14.93), (0.9819, -0.5245, -13.19), (0.9683, 4.324, -14.95), (0.9683, 3.757, -13.2), (-1.122, -3.694, -6.462), (-1.122, -3.659, -4.188), (-1.122, -2.766, -6.49), (-1.122, -2.801, -4.919), (1.144, -3.694, -6.462), (1.144, -3.659, -4.188), (1.144, -2.766, -6.49), (1.144, -2.801, -4.919), (-1.027, 4.225, -1.032), (-1.027, 4.225, 0.9675), (-1.027, 2.225, -1.032), (-1.027, 2.225, 0.9675), (0.9728, 4.225, -1.032), (0.9728, 4.225, 0.9675), (0.9728, 2.225, -1.032), (0.9728, 2.225, 0.9675), (-1.027, 3.413, -1.032), (-1.027, 3.413, 0.9675), (0.9728, 3.413, -1.032), (0.9728, 3.413, 0.9675), (-1.149, 6.918, -6.494), (-1.149, 6.884, -4.22), (-1.149, 5.99, -6.522), (-1.149, 6.025, -4.952), (1.117, 6.918, -6.494), (1.117, 6.884, -4.22), (1.117, 5.99, -6.522), (1.117, 6.025, -4.952)], [], [(8, 9, 3, 2), (2, 3, 7, 6), (10, 11, 5, 4), (25, 27, 4, 5), (8, 10, 4, 0), (11, 9, 1, 5), (7, 3, 9, 11), (2, 6, 10, 8), (6, 7, 11, 10), (0, 1, 9, 8), (12, 13, 15, 14), (14, 15, 19, 18), (18, 19, 17, 16), (26, 24, 16, 17), (14, 18, 16, 12), (19, 15, 13, 17), (20, 21, 23, 22), (22, 23, 27, 26), (26, 27, 25, 24), (24, 25, 21, 20), (22, 26, 17, 13), (21, 25, 5, 1), (27, 23, 0, 4), (23, 21, 1, 0), (24, 20, 12, 16), (20, 22, 13, 12), (36, 37, 31, 30), (38, 39, 33, 32), (45, 47, 32, 33), (36, 38, 32, 28), (39, 37, 29, 33), (35, 31, 37, 39), (30, 34, 38, 36), (34, 35, 39, 38), (28, 29, 37, 36), (46, 44, 18, 19), (40, 41, 43, 42), (42, 43, 47, 46), (46, 47, 45, 44), (44, 45, 41, 40), (42, 46, 19, 15), (41, 45, 33, 29), (47, 43, 28, 32), (43, 41, 29, 28), (44, 40, 14, 18), (40, 42, 15, 14)])
_uv = me_cube_004.uv_layers.new(name='UVMap')
_uv.uv.foreach_set('vector', [0.375, 0.1014, 0.625, 0.1014, 0.625, 0.25, 0.375, 0.25, 0.375, 0.25, 0.625, 0.25, 0.625, 0.5, 0.375, 0.5, 0.375, 0.6486, 0.625, 0.6486, 0.625, 0.75, 0.375, 0.75, 0.625, 0.75, 0.625, 0.5, 0.375, 0.75, 0.625, 0.75, 0.125, 0.6486, 0.375, 0.6486, 0.375, 0.75, 0.125, 0.75, 0.625, 0.6486, 0.875, 0.6486, 0.875, 0.75, 0.625, 0.75, 0.625, 0.5, 0.875, 0.5, 0.875, 0.6486, 0.625, 0.6486, 0.125, 0.5, 0.375, 0.5, 0.375, 0.6486, 0.125, 0.6486, 0.375, 0.5, 0.625, 0.5, 0.625, 0.6486, 0.375, 0.6486, 0.375, 0.0, 0.625, 0.0, 0.625, 0.1014, 0.375, 0.1014, 0.375, 0.0, 0.625, 0.0, 0.625, 0.25, 0.375, 0.25, 0.375, 0.25, 0.625, 0.25, 0.625, 0.5, 0.375, 0.5, 0.375, 0.5, 0.625, 0.5, 0.625, 0.75, 0.375, 0.75, 0.375, 0.5, 0.375, 0.75, 0.375, 0.75, 0.625, 0.75, 0.125, 0.5, 0.375, 0.5, 0.375, 0.75, 0.125, 0.75, 0.625, 0.5, 0.875, 0.5, 0.875, 0.75, 0.625, 0.75, 0.375, 0.0, 0.625, 0.0, 0.625, 0.25, 0.375, 0.25, 0.375, 0.25, 0.625, 0.25, 0.625, 0.5, 0.375, 0.5, 0.375, 0.5, 0.625, 0.5, 0.625, 0.75, 0.375, 0.75, 0.375, 0.75, 0.625, 0.75, 0.625, 1.0, 0.375, 1.0, 0.375, 0.25, 0.375, 0.5, 0.625, 0.75, 0.875, 0.75, 0.625, 1.0, 0.625, 0.75, 0.625, 0.75, 0.875, 0.75, 0.625, 0.5, 0.625, 0.25, 0.125, 0.75, 0.375, 0.75, 0.625, 0.25, 0.625, 0.0, 0.625, 0.0, 0.375, 0.0, 0.375, 0.75, 0.375, 1.0, 0.125, 0.75, 0.375, 0.75, 0.375, 0.0, 0.375, 0.25, 0.625, 0.0, 0.375, 0.0, 0.375, 0.1014, 0.625, 0.1014, 0.625, 0.25, 0.375, 0.25, 0.375, 0.6486, 0.625, 0.6486, 0.625, 0.75, 0.375, 0.75, 0.625, 0.75, 0.625, 0.5, 0.375, 0.75, 0.625, 0.75, 0.125, 0.6486, 0.375, 0.6486, 0.375, 0.75, 0.125, 0.75, 0.625, 0.6486, 0.875, 0.6486, 0.875, 0.75, 0.625, 0.75, 0.625, 0.5, 0.875, 0.5, 0.875, 0.6486, 0.625, 0.6486, 0.125, 0.5, 0.375, 0.5, 0.375, 0.6486, 0.125, 0.6486, 0.375, 0.5, 0.625, 0.5, 0.625, 0.6486, 0.375, 0.6486, 0.375, 0.0, 0.625, 0.0, 0.625, 0.1014, 0.375, 0.1014, 0.375, 0.5, 0.375, 0.75, 0.375, 0.75, 0.625, 0.75, 0.375, 0.0, 0.625, 0.0, 0.625, 0.25, 0.375, 0.25, 0.375, 0.25, 0.625, 0.25, 0.625, 0.5, 0.375, 0.5, 0.375, 0.5, 0.625, 0.5, 0.625, 0.75, 0.375, 0.75, 0.375, 0.75, 0.625, 0.75, 0.625, 1.0, 0.375, 1.0, 0.375, 0.25, 0.375, 0.5, 0.625, 0.75, 0.875, 0.75, 0.625, 1.0, 0.625, 0.75, 0.625, 0.75, 0.875, 0.75, 0.625, 0.5, 0.625, 0.25, 0.125, 0.75, 0.375, 0.75, 0.625, 0.25, 0.625, 0.0, 0.625, 0.0, 0.375, 0.0, 0.375, 0.75, 0.375, 1.0, 0.125, 0.75, 0.375, 0.75, 0.375, 0.0, 0.375, 0.25, 0.625, 0.0, 0.375, 0.0])
me_cube_004.update()

# ---- objects
ob_light = bpy.data.objects.new('Light', light_light)
ob_camera = bpy.data.objects.new('Camera', cam_camera)
ob_empty = bpy.data.objects.new('Empty', None)
ob_empty_001 = bpy.data.objects.new('Empty.001', None)
ob_empty_002 = bpy.data.objects.new('Empty.002', None)
ob_plane = bpy.data.objects.new('Plane', me_plane_001)
ob_cube = bpy.data.objects.new('Cube', me_cube_001)
ob_torus_001 = bpy.data.objects.new('Torus.001', me_torus_002)
ob_plane_001 = bpy.data.objects.new('Plane.001', me_plane)
ob_plane_002 = bpy.data.objects.new('Plane.002', me_plane_002)
ob_cube_001 = bpy.data.objects.new('Cube.001', me_cube)
ob_cube_002 = bpy.data.objects.new('Cube.002', me_cube_004)

# ---- transforms, parenting, visibility, modifiers, constraints
ob_light.location = (4.076, 1.005, 5.904)
ob_light.rotation_euler = (0.6503, 0.05522, 1.866)
ob_light.lock_rotations_4d = False
ob_light.empty_display_type = 'ARROWS'
ob_light.color = (0.0, 0.0, 0.0, 0.0)
ob_light.lineart.crease_threshold = 0.0
ob_camera.location = (7.359, -6.926, 4.958)
ob_camera.rotation_euler = (1.109, 0.0, 0.8149)
ob_camera.lock_rotations_4d = False
ob_camera.empty_display_type = 'ARROWS'
ob_camera.color = (0.0, 0.0, 0.0, 0.0)
ob_camera.display_type = 'WIRE'
ob_camera.lineart.crease_threshold = 0.0
ob_empty.location = (-1.235, 0.0, 1.109)
ob_empty.rotation_euler = (1.565, 0.003721, 1.563)
ob_empty.scale = (0.7082, 0.7082, 0.7082)
ob_empty.empty_display_type = 'IMAGE'
ob_empty.empty_display_size = 5.0
ob_empty_001.location = (-5.485, 4.815, 2.437)
ob_empty_001.rotation_euler = (1.532, -0.01103, 1.555)
ob_empty_001.empty_display_type = 'IMAGE'
ob_empty_001.empty_display_size = 5.0
ob_empty_002.location = (-1.692, -12.06, 3.129)
ob_empty_002.rotation_euler = (1.587, 0.02212, 1.546)
ob_empty_002.scale = (2.822, 2.822, 2.822)
ob_empty_002.empty_display_type = 'IMAGE'
ob_empty_002.empty_display_size = 5.0
ob_plane.location = (0.0, 0.0, 0.0)
ob_plane.scale = (0.4172, 0.4172, 0.598)
ob_cube.location = (0.0, 0.0, 0.2345)
ob_cube.scale = (0.05687, 0.05687, 0.08152)
ob_torus_001.location = (-1.49e-08, 0.0, 0.2345)
ob_torus_001.rotation_euler = (-1.571, 1.571, 0.0)
ob_torus_001.scale = (0.3196, 0.3196, 0.3196)
ob_plane_001.location = (-0.362, 3.424, 2.372)
ob_plane_001.scale = (0.3523, 0.3523, 0.3523)
ob_plane_002.location = (0.000909, -0.002862, 1.905)
ob_plane_002.scale = (0.2867, 0.2867, 0.411)
ob_cube_001.location = (-0.003199, 0.0, 2.139)
ob_cube_001.scale = (0.07534, 0.07534, 0.1019)
ob_cube_002.location = (-0.00532, 0.1466, 2.17)
ob_cube_002.scale = (-0.03961, -0.0967, -0.0467)

# ---- collection membership
col_collection.objects.link(ob_light)
col_collection.objects.link(ob_camera)
col_collection.objects.link(ob_empty)
col_collection.objects.link(ob_empty_001)
col_collection.objects.link(ob_empty_002)
col_collection.objects.link(ob_plane)
col_collection.objects.link(ob_cube)
col_collection.objects.link(ob_torus_001)
col_collection.objects.link(ob_plane_001)
col_collection.objects.link(ob_plane_002)
col_collection.objects.link(ob_cube_001)
col_collection.objects.link(ob_cube_002)

# ---- scene / render settings (as saved in the file)
scene.camera = ob_camera
scene.frame_start = 1; scene.frame_end = 250; scene.frame_set(31)
scene.render.engine = 'BLENDER_EEVEE_NEXT'
scene.cycles.sampling_pattern = 'TABULATED_SOBOL'
scene.view_settings.view_transform = 'Filmic'
bpy.context.view_layer.update()
